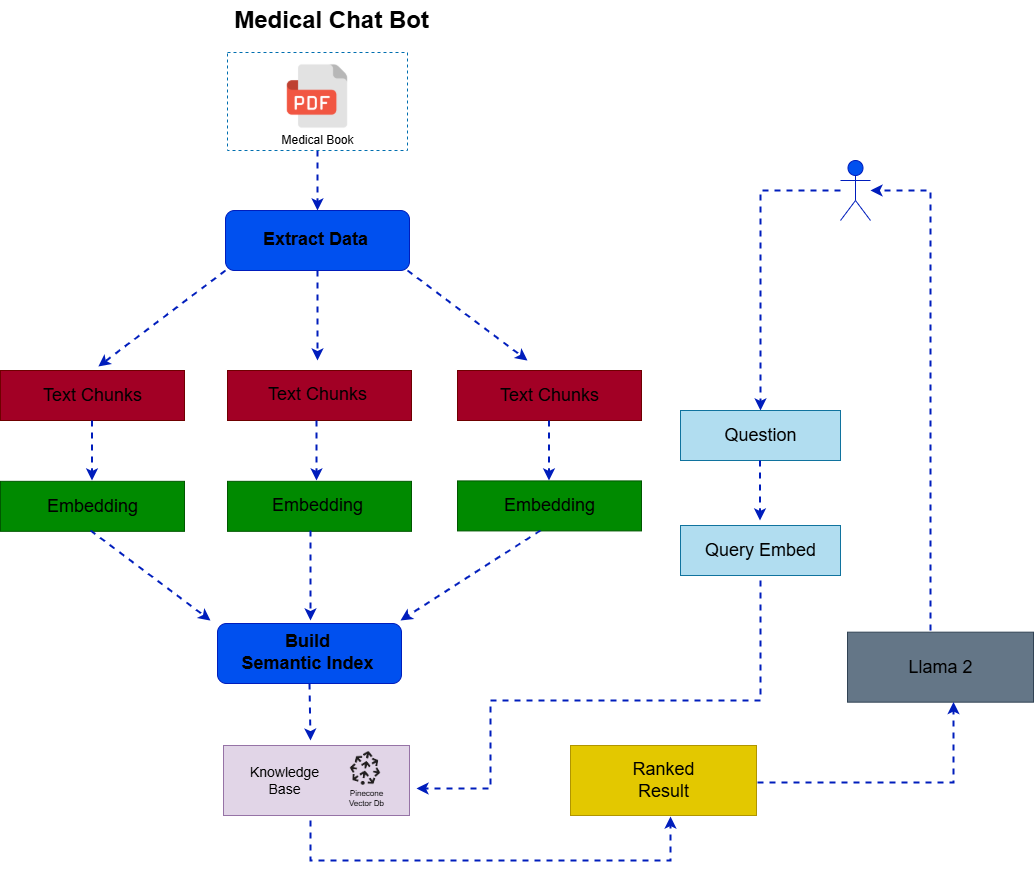

The diagram above was exported from draw.io. Its source (the exported page's mxGraphModel, read from the mxfile embedded in the PNG):
<mxGraphModel dx="1042" dy="527" grid="1" gridSize="10" guides="1" tooltips="1" connect="1" arrows="1" fold="1" page="1" pageScale="1" pageWidth="827" pageHeight="1169" math="0" shadow="0">
  <root>
    <mxCell id="0" />
    <mxCell id="1" parent="0" />
    <mxCell id="4hxBuhr8XkViG6Mt9Vn9-1" value="" style="shape=image;verticalLabelPosition=bottom;labelBackgroundColor=default;verticalAlign=top;aspect=fixed;imageAspect=0;image=https://www.iconpacks.net/icons/2/free-pdf-file-icon-3382-thumb.png;" vertex="1" parent="1">
      <mxGeometry x="291" y="80" width="72" height="72" as="geometry" />
    </mxCell>
    <mxCell id="4hxBuhr8XkViG6Mt9Vn9-2" value="Medical Chat Bot" style="text;strokeColor=none;fillColor=none;html=1;fontSize=24;fontStyle=1;verticalAlign=middle;align=center;fontColor=light-dark(#000000,#67AB9F);" vertex="1" parent="1">
      <mxGeometry x="291" y="20" width="100" height="40" as="geometry" />
    </mxCell>
    <mxCell id="4hxBuhr8XkViG6Mt9Vn9-3" value="Medical Book" style="text;strokeColor=none;fillColor=none;html=1;fontSize=12;fontStyle=0;verticalAlign=middle;align=center;" vertex="1" parent="1">
      <mxGeometry x="277" y="140" width="100" height="40" as="geometry" />
    </mxCell>
    <mxCell id="4hxBuhr8XkViG6Mt9Vn9-9" style="edgeStyle=orthogonalEdgeStyle;rounded=0;orthogonalLoop=1;jettySize=auto;html=1;exitX=0.5;exitY=1;exitDx=0;exitDy=0;fillColor=#0050ef;strokeColor=#001DBC;dashed=1;strokeWidth=2;" edge="1" parent="1" source="4hxBuhr8XkViG6Mt9Vn9-5" target="4hxBuhr8XkViG6Mt9Vn9-6">
      <mxGeometry relative="1" as="geometry" />
    </mxCell>
    <mxCell id="4hxBuhr8XkViG6Mt9Vn9-5" value="" style="rounded=0;whiteSpace=wrap;html=1;fillColor=none;strokeColor=#006EAF;fontColor=#ffffff;dashed=1;" vertex="1" parent="1">
      <mxGeometry x="237" y="72" width="180" height="98" as="geometry" />
    </mxCell>
    <mxCell id="4hxBuhr8XkViG6Mt9Vn9-12" value="" style="group" vertex="1" connectable="0" parent="1">
      <mxGeometry x="235" y="230" width="184" height="60" as="geometry" />
    </mxCell>
    <mxCell id="4hxBuhr8XkViG6Mt9Vn9-6" value="" style="rounded=1;whiteSpace=wrap;html=1;fillColor=#0050ef;fontColor=#ffffff;strokeColor=#001DBC;movable=1;resizable=1;rotatable=1;deletable=1;editable=1;locked=0;connectable=1;" vertex="1" parent="4hxBuhr8XkViG6Mt9Vn9-12">
      <mxGeometry width="184" height="60" as="geometry" />
    </mxCell>
    <mxCell id="4hxBuhr8XkViG6Mt9Vn9-7" value="Extract Data" style="text;strokeColor=none;fillColor=none;html=1;fontSize=18;fontStyle=1;verticalAlign=middle;align=center;fontColor=light-dark(#000000,#000000);movable=1;resizable=1;rotatable=1;deletable=1;editable=1;locked=0;connectable=1;" vertex="1" parent="4hxBuhr8XkViG6Mt9Vn9-12">
      <mxGeometry x="40" y="9" width="100" height="40" as="geometry" />
    </mxCell>
    <mxCell id="4hxBuhr8XkViG6Mt9Vn9-25" value="" style="endArrow=classic;html=1;rounded=0;exitX=0.5;exitY=1;exitDx=0;exitDy=0;dashed=1;strokeWidth=2;fillColor=#0050ef;strokeColor=#001DBC;" edge="1" parent="4hxBuhr8XkViG6Mt9Vn9-12" source="4hxBuhr8XkViG6Mt9Vn9-6">
      <mxGeometry width="50" height="50" relative="1" as="geometry">
        <mxPoint x="92" y="70" as="sourcePoint" />
        <mxPoint x="92" y="150" as="targetPoint" />
      </mxGeometry>
    </mxCell>
    <mxCell id="4hxBuhr8XkViG6Mt9Vn9-26" value="" style="endArrow=classic;html=1;rounded=0;strokeWidth=2;dashed=1;fillColor=#0050ef;strokeColor=#001DBC;" edge="1" parent="4hxBuhr8XkViG6Mt9Vn9-12">
      <mxGeometry width="50" height="50" relative="1" as="geometry">
        <mxPoint x="182" y="60" as="sourcePoint" />
        <mxPoint x="302" y="150" as="targetPoint" />
      </mxGeometry>
    </mxCell>
    <mxCell id="4hxBuhr8XkViG6Mt9Vn9-24" value="" style="endArrow=classic;html=1;rounded=0;entryX=0.548;entryY=-0.067;entryDx=0;entryDy=0;entryPerimeter=0;exitX=0;exitY=1;exitDx=0;exitDy=0;dashed=1;strokeWidth=2;fillColor=#0050ef;strokeColor=#001DBC;" edge="1" parent="1" source="4hxBuhr8XkViG6Mt9Vn9-6">
      <mxGeometry width="50" height="50" relative="1" as="geometry">
        <mxPoint x="207" y="300" as="sourcePoint" />
        <mxPoint x="107.83200000000011" y="385.98" as="targetPoint" />
      </mxGeometry>
    </mxCell>
    <mxCell id="4hxBuhr8XkViG6Mt9Vn9-66" value="" style="group" vertex="1" connectable="0" parent="1">
      <mxGeometry x="10" y="389.99666666666667" width="184" height="50" as="geometry" />
    </mxCell>
    <mxCell id="4hxBuhr8XkViG6Mt9Vn9-30" value="" style="group;verticalAlign=middle;fillColor=#a20025;fontColor=#ffffff;strokeColor=#6F0000;" vertex="1" connectable="0" parent="4hxBuhr8XkViG6Mt9Vn9-66">
      <mxGeometry width="184" height="50" as="geometry" />
    </mxCell>
    <mxCell id="4hxBuhr8XkViG6Mt9Vn9-65" value="Text Chunks" style="text;strokeColor=none;fillColor=none;html=1;fontSize=18;fontStyle=0;verticalAlign=middle;align=center;fontColor=light-dark(#000000,#000000);movable=1;resizable=1;rotatable=1;deletable=1;editable=1;locked=0;connectable=1;" vertex="1" parent="4hxBuhr8XkViG6Mt9Vn9-66">
      <mxGeometry x="42" y="8.333333333333314" width="100" height="33.333333333333336" as="geometry" />
    </mxCell>
    <mxCell id="4hxBuhr8XkViG6Mt9Vn9-67" value="" style="group" vertex="1" connectable="0" parent="1">
      <mxGeometry x="235" y="389.1666666666667" width="186" height="50.833333333333314" as="geometry" />
    </mxCell>
    <mxCell id="4hxBuhr8XkViG6Mt9Vn9-16" value="" style="group;verticalAlign=middle;fillColor=#a20025;fontColor=#ffffff;strokeColor=#6F0000;container=0;" vertex="1" connectable="0" parent="4hxBuhr8XkViG6Mt9Vn9-67">
      <mxGeometry x="2" y="0.8333333333333144" width="184" height="50" as="geometry" />
    </mxCell>
    <mxCell id="4hxBuhr8XkViG6Mt9Vn9-40" value="" style="group" vertex="1" connectable="0" parent="4hxBuhr8XkViG6Mt9Vn9-67">
      <mxGeometry width="184" height="50" as="geometry" />
    </mxCell>
    <mxCell id="4hxBuhr8XkViG6Mt9Vn9-18" value="Text Chunks" style="text;strokeColor=none;fillColor=none;html=1;fontSize=18;fontStyle=0;verticalAlign=middle;align=center;fontColor=light-dark(#000000,#000000);movable=1;resizable=1;rotatable=1;deletable=1;editable=1;locked=0;connectable=1;" vertex="1" parent="4hxBuhr8XkViG6Mt9Vn9-40">
      <mxGeometry x="42" y="8.333333333333332" width="100" height="33.333333333333336" as="geometry" />
    </mxCell>
    <mxCell id="4hxBuhr8XkViG6Mt9Vn9-68" value="" style="group" vertex="1" connectable="0" parent="1">
      <mxGeometry x="467" y="389.99666666666667" width="184" height="50" as="geometry" />
    </mxCell>
    <mxCell id="4hxBuhr8XkViG6Mt9Vn9-27" value="" style="group;verticalAlign=middle;fillColor=#a20025;fontColor=#ffffff;strokeColor=#6F0000;container=0;" vertex="1" connectable="0" parent="4hxBuhr8XkViG6Mt9Vn9-68">
      <mxGeometry width="184" height="50" as="geometry" />
    </mxCell>
    <mxCell id="4hxBuhr8XkViG6Mt9Vn9-64" value="Text Chunks" style="text;strokeColor=none;fillColor=none;html=1;fontSize=18;fontStyle=0;verticalAlign=middle;align=center;fontColor=light-dark(#000000,#000000);movable=1;resizable=1;rotatable=1;deletable=1;editable=1;locked=0;connectable=1;" vertex="1" parent="4hxBuhr8XkViG6Mt9Vn9-68">
      <mxGeometry x="42" y="8.333333333333314" width="100" height="33.333333333333336" as="geometry" />
    </mxCell>
    <mxCell id="4hxBuhr8XkViG6Mt9Vn9-69" value="" style="group" vertex="1" connectable="0" parent="1">
      <mxGeometry x="10" y="500.83" width="184" height="50" as="geometry" />
    </mxCell>
    <mxCell id="4hxBuhr8XkViG6Mt9Vn9-70" value="" style="group;verticalAlign=middle;fillColor=#008a00;fontColor=#ffffff;strokeColor=#005700;" vertex="1" connectable="0" parent="4hxBuhr8XkViG6Mt9Vn9-69">
      <mxGeometry width="184" height="50" as="geometry" />
    </mxCell>
    <mxCell id="4hxBuhr8XkViG6Mt9Vn9-71" value="Embedding" style="text;strokeColor=none;fillColor=none;html=1;fontSize=18;fontStyle=0;verticalAlign=middle;align=center;fontColor=light-dark(#000000,#000000);movable=1;resizable=1;rotatable=1;deletable=1;editable=1;locked=0;connectable=1;" vertex="1" parent="4hxBuhr8XkViG6Mt9Vn9-69">
      <mxGeometry x="42" y="8.333333333333314" width="100" height="33.333333333333336" as="geometry" />
    </mxCell>
    <mxCell id="4hxBuhr8XkViG6Mt9Vn9-79" value="" style="endArrow=classic;html=1;rounded=0;dashed=1;strokeWidth=2;fillColor=#0050ef;strokeColor=#001DBC;" edge="1" parent="1">
      <mxGeometry width="50" height="50" relative="1" as="geometry">
        <mxPoint x="326" y="440" as="sourcePoint" />
        <mxPoint x="326" y="500" as="targetPoint" />
      </mxGeometry>
    </mxCell>
    <mxCell id="4hxBuhr8XkViG6Mt9Vn9-80" value="" style="endArrow=classic;html=1;rounded=0;dashed=1;strokeWidth=2;fillColor=#0050ef;strokeColor=#001DBC;" edge="1" parent="1">
      <mxGeometry width="50" height="50" relative="1" as="geometry">
        <mxPoint x="558.5" y="440" as="sourcePoint" />
        <mxPoint x="558.5" y="500" as="targetPoint" />
      </mxGeometry>
    </mxCell>
    <mxCell id="4hxBuhr8XkViG6Mt9Vn9-81" value="" style="endArrow=classic;html=1;rounded=0;dashed=1;strokeWidth=2;fillColor=#0050ef;strokeColor=#001DBC;" edge="1" parent="1">
      <mxGeometry width="50" height="50" relative="1" as="geometry">
        <mxPoint x="101.5" y="440" as="sourcePoint" />
        <mxPoint x="101.5" y="500" as="targetPoint" />
      </mxGeometry>
    </mxCell>
    <mxCell id="4hxBuhr8XkViG6Mt9Vn9-76" value="" style="group;verticalAlign=middle;fillColor=#008a00;fontColor=#ffffff;strokeColor=#005700;container=0;" vertex="1" connectable="0" parent="1">
      <mxGeometry x="467" y="500.41666666666663" width="184" height="50" as="geometry" />
    </mxCell>
    <mxCell id="4hxBuhr8XkViG6Mt9Vn9-77" value="Embedding" style="text;strokeColor=none;fillColor=none;html=1;fontSize=18;fontStyle=0;verticalAlign=middle;align=center;fontColor=light-dark(#000000,#000000);movable=1;resizable=1;rotatable=1;deletable=1;editable=1;locked=0;connectable=1;" vertex="1" parent="1">
      <mxGeometry x="509" y="508.74999999999994" width="100" height="33.333333333333336" as="geometry" />
    </mxCell>
    <mxCell id="4hxBuhr8XkViG6Mt9Vn9-73" value="" style="group;verticalAlign=middle;fillColor=#008a00;fontColor=#ffffff;strokeColor=#005700;container=0;" vertex="1" connectable="0" parent="1">
      <mxGeometry x="237" y="500.8333333333333" width="184" height="50" as="geometry" />
    </mxCell>
    <mxCell id="4hxBuhr8XkViG6Mt9Vn9-74" value="" style="group" vertex="1" connectable="0" parent="1">
      <mxGeometry x="235" y="500" width="184" height="50" as="geometry" />
    </mxCell>
    <mxCell id="4hxBuhr8XkViG6Mt9Vn9-75" value="Embedding" style="text;strokeColor=none;fillColor=none;html=1;fontSize=18;fontStyle=0;verticalAlign=middle;align=center;fontColor=light-dark(#000000,#000000);movable=1;resizable=1;rotatable=1;deletable=1;editable=1;locked=0;connectable=1;" vertex="1" parent="4hxBuhr8XkViG6Mt9Vn9-74">
      <mxGeometry x="42" y="8.333333333333332" width="100" height="33.333333333333336" as="geometry" />
    </mxCell>
    <mxCell id="4hxBuhr8XkViG6Mt9Vn9-82" value="" style="group" vertex="1" connectable="0" parent="1">
      <mxGeometry x="227" y="643" width="184" height="60" as="geometry" />
    </mxCell>
    <mxCell id="4hxBuhr8XkViG6Mt9Vn9-83" value="" style="rounded=1;whiteSpace=wrap;html=1;fillColor=#0050ef;fontColor=#ffffff;strokeColor=#001DBC;movable=1;resizable=1;rotatable=1;deletable=1;editable=1;locked=0;connectable=1;" vertex="1" parent="4hxBuhr8XkViG6Mt9Vn9-82">
      <mxGeometry width="184" height="60" as="geometry" />
    </mxCell>
    <mxCell id="4hxBuhr8XkViG6Mt9Vn9-84" value="Build&lt;div&gt;Semantic Index&lt;/div&gt;" style="text;strokeColor=none;fillColor=none;html=1;fontSize=18;fontStyle=1;verticalAlign=middle;align=center;fontColor=light-dark(#000000,#000000);movable=1;resizable=1;rotatable=1;deletable=1;editable=1;locked=0;connectable=1;" vertex="1" parent="4hxBuhr8XkViG6Mt9Vn9-82">
      <mxGeometry x="40" y="9" width="100" height="40" as="geometry" />
    </mxCell>
    <mxCell id="4hxBuhr8XkViG6Mt9Vn9-87" value="" style="endArrow=classic;html=1;rounded=0;dashed=1;strokeWidth=2;fillColor=#0050ef;strokeColor=#001DBC;" edge="1" parent="1">
      <mxGeometry width="50" height="50" relative="1" as="geometry">
        <mxPoint x="320" y="550" as="sourcePoint" />
        <mxPoint x="320" y="640" as="targetPoint" />
      </mxGeometry>
    </mxCell>
    <mxCell id="4hxBuhr8XkViG6Mt9Vn9-88" value="" style="endArrow=classic;html=1;rounded=0;dashed=1;strokeWidth=2;fillColor=#0050ef;strokeColor=#001DBC;" edge="1" parent="1">
      <mxGeometry width="50" height="50" relative="1" as="geometry">
        <mxPoint x="550" y="550" as="sourcePoint" />
        <mxPoint x="410" y="640" as="targetPoint" />
      </mxGeometry>
    </mxCell>
    <mxCell id="4hxBuhr8XkViG6Mt9Vn9-89" value="" style="endArrow=classic;html=1;rounded=0;dashed=1;strokeWidth=2;fillColor=#0050ef;strokeColor=#001DBC;" edge="1" parent="1">
      <mxGeometry width="50" height="50" relative="1" as="geometry">
        <mxPoint x="100" y="550" as="sourcePoint" />
        <mxPoint x="220" y="640" as="targetPoint" />
      </mxGeometry>
    </mxCell>
    <mxCell id="4hxBuhr8XkViG6Mt9Vn9-90" value="User" style="shape=umlActor;verticalLabelPosition=bottom;verticalAlign=top;html=1;outlineConnect=0;fillColor=#0050ef;fontColor=#ffffff;strokeColor=#001DBC;" vertex="1" parent="1">
      <mxGeometry x="850" y="180" width="30" height="60" as="geometry" />
    </mxCell>
    <mxCell id="4hxBuhr8XkViG6Mt9Vn9-105" value="" style="group" vertex="1" connectable="0" parent="1">
      <mxGeometry x="233" y="765" width="192" height="70" as="geometry" />
    </mxCell>
    <mxCell id="4hxBuhr8XkViG6Mt9Vn9-102" value="" style="rounded=0;whiteSpace=wrap;html=1;fillColor=#e1d5e7;strokeColor=#9673a6;" vertex="1" parent="4hxBuhr8XkViG6Mt9Vn9-105">
      <mxGeometry width="186" height="70" as="geometry" />
    </mxCell>
    <mxCell id="4hxBuhr8XkViG6Mt9Vn9-103" value="Knowledge&lt;div&gt;Base&lt;/div&gt;" style="text;strokeColor=none;fillColor=none;html=1;fontSize=14;fontStyle=0;verticalAlign=middle;align=center;" vertex="1" parent="4hxBuhr8XkViG6Mt9Vn9-105">
      <mxGeometry x="11" y="15" width="100" height="40" as="geometry" />
    </mxCell>
    <mxCell id="4hxBuhr8XkViG6Mt9Vn9-104" value="" style="shape=image;verticalLabelPosition=bottom;labelBackgroundColor=default;verticalAlign=top;aspect=fixed;imageAspect=0;image=https://scienzai.com/wp-content/uploads/2023/12/Pinecone-Logo.png;" vertex="1" parent="4hxBuhr8XkViG6Mt9Vn9-105">
      <mxGeometry x="117" y="-2" width="50" height="50" as="geometry" />
    </mxCell>
    <mxCell id="4hxBuhr8XkViG6Mt9Vn9-107" value="Pinecone&lt;div&gt;Vector Db&lt;/div&gt;" style="text;strokeColor=none;fillColor=none;html=1;fontSize=8;fontStyle=0;verticalAlign=middle;align=center;" vertex="1" parent="4hxBuhr8XkViG6Mt9Vn9-105">
      <mxGeometry x="93" y="33" width="100" height="40" as="geometry" />
    </mxCell>
    <mxCell id="4hxBuhr8XkViG6Mt9Vn9-106" value="" style="endArrow=classic;html=1;rounded=0;exitX=0.5;exitY=1;exitDx=0;exitDy=0;dashed=1;strokeWidth=2;fillColor=#0050ef;strokeColor=#001DBC;" edge="1" parent="1">
      <mxGeometry width="50" height="50" relative="1" as="geometry">
        <mxPoint x="319" y="703" as="sourcePoint" />
        <mxPoint x="320" y="760" as="targetPoint" />
      </mxGeometry>
    </mxCell>
    <mxCell id="4hxBuhr8XkViG6Mt9Vn9-110" value="" style="endArrow=classic;html=1;rounded=0;entryX=0.5;entryY=0;entryDx=0;entryDy=0;dashed=1;strokeWidth=2;fillColor=#0050ef;strokeColor=#001DBC;" edge="1" parent="1" source="4hxBuhr8XkViG6Mt9Vn9-90" target="4hxBuhr8XkViG6Mt9Vn9-108">
      <mxGeometry width="50" height="50" relative="1" as="geometry">
        <mxPoint x="770" y="220" as="sourcePoint" />
        <mxPoint x="810" y="185" as="targetPoint" />
        <Array as="points">
          <mxPoint x="770" y="210" />
        </Array>
      </mxGeometry>
    </mxCell>
    <mxCell id="4hxBuhr8XkViG6Mt9Vn9-111" value="" style="rounded=0;whiteSpace=wrap;html=1;fillColor=#e3c800;strokeColor=#B09500;fontColor=#000000;" vertex="1" parent="1">
      <mxGeometry x="580" y="764.9966666666667" width="186" height="70" as="geometry" />
    </mxCell>
    <mxCell id="4hxBuhr8XkViG6Mt9Vn9-113" value="" style="group" vertex="1" connectable="0" parent="1">
      <mxGeometry x="690" y="430" width="160" height="50" as="geometry" />
    </mxCell>
    <mxCell id="4hxBuhr8XkViG6Mt9Vn9-108" value="" style="rounded=0;whiteSpace=wrap;html=1;fillColor=#b1ddf0;strokeColor=#10739e;" vertex="1" parent="4hxBuhr8XkViG6Mt9Vn9-113">
      <mxGeometry width="160" height="50" as="geometry" />
    </mxCell>
    <mxCell id="4hxBuhr8XkViG6Mt9Vn9-109" value="Question" style="text;strokeColor=none;fillColor=none;html=1;fontSize=18;fontStyle=0;verticalAlign=middle;align=center;fontColor=light-dark(#000000,#FFFFFF);movable=1;resizable=1;rotatable=1;deletable=1;editable=1;locked=0;connectable=1;" vertex="1" parent="4hxBuhr8XkViG6Mt9Vn9-113">
      <mxGeometry x="30" y="8.333333333333314" width="100" height="33.333333333333336" as="geometry" />
    </mxCell>
    <mxCell id="4hxBuhr8XkViG6Mt9Vn9-114" value="" style="group" vertex="1" connectable="0" parent="1">
      <mxGeometry x="690" y="545" width="160" height="50" as="geometry" />
    </mxCell>
    <mxCell id="4hxBuhr8XkViG6Mt9Vn9-115" value="" style="rounded=0;whiteSpace=wrap;html=1;fillColor=#b1ddf0;strokeColor=#10739e;" vertex="1" parent="4hxBuhr8XkViG6Mt9Vn9-114">
      <mxGeometry width="160" height="50" as="geometry" />
    </mxCell>
    <mxCell id="4hxBuhr8XkViG6Mt9Vn9-116" value="Query Embed" style="text;strokeColor=none;fillColor=none;html=1;fontSize=18;fontStyle=0;verticalAlign=middle;align=center;fontColor=light-dark(#000000,#FFFFFF);movable=1;resizable=1;rotatable=1;deletable=1;editable=1;locked=0;connectable=1;" vertex="1" parent="4hxBuhr8XkViG6Mt9Vn9-114">
      <mxGeometry x="30" y="8.333333333333314" width="100" height="33.333333333333336" as="geometry" />
    </mxCell>
    <mxCell id="4hxBuhr8XkViG6Mt9Vn9-118" value="" style="endArrow=classic;html=1;rounded=0;dashed=1;strokeWidth=2;fillColor=#0050ef;strokeColor=#001DBC;" edge="1" parent="1">
      <mxGeometry width="50" height="50" relative="1" as="geometry">
        <mxPoint x="769.5" y="480" as="sourcePoint" />
        <mxPoint x="769.5" y="540" as="targetPoint" />
      </mxGeometry>
    </mxCell>
    <mxCell id="4hxBuhr8XkViG6Mt9Vn9-119" value="" style="endArrow=classic;html=1;rounded=0;entryX=1;entryY=0.25;entryDx=0;entryDy=0;dashed=1;strokeWidth=2;fillColor=#0050ef;strokeColor=#001DBC;" edge="1" parent="1" target="4hxBuhr8XkViG6Mt9Vn9-107">
      <mxGeometry width="50" height="50" relative="1" as="geometry">
        <mxPoint x="770" y="600" as="sourcePoint" />
        <mxPoint x="490" y="670" as="targetPoint" />
        <Array as="points">
          <mxPoint x="770" y="720" />
          <mxPoint x="500" y="720" />
          <mxPoint x="500" y="808" />
        </Array>
      </mxGeometry>
    </mxCell>
    <mxCell id="4hxBuhr8XkViG6Mt9Vn9-120" value="Ranked&lt;div&gt;Result&lt;/div&gt;" style="text;strokeColor=none;fillColor=none;html=1;fontSize=18;fontStyle=0;verticalAlign=middle;align=center;fontColor=light-dark(#000000,#FFFFFF);movable=1;resizable=1;rotatable=1;deletable=1;editable=1;locked=0;connectable=1;" vertex="1" parent="1">
      <mxGeometry x="623" y="783.33" width="100" height="33.333333333333336" as="geometry" />
    </mxCell>
    <mxCell id="4hxBuhr8XkViG6Mt9Vn9-121" value="" style="rounded=0;whiteSpace=wrap;html=1;fillColor=#647687;strokeColor=#314354;fontColor=#ffffff;" vertex="1" parent="1">
      <mxGeometry x="857" y="651.6666666666666" width="186" height="70" as="geometry" />
    </mxCell>
    <mxCell id="4hxBuhr8XkViG6Mt9Vn9-122" value="Llama 2" style="text;strokeColor=none;fillColor=none;html=1;fontSize=18;fontStyle=0;verticalAlign=middle;align=center;fontColor=light-dark(#000000,#FFFFFF);movable=1;resizable=1;rotatable=1;deletable=1;editable=1;locked=0;connectable=1;" vertex="1" parent="1">
      <mxGeometry x="900" y="670" width="100" height="33.333333333333336" as="geometry" />
    </mxCell>
    <mxCell id="4hxBuhr8XkViG6Mt9Vn9-123" value="" style="endArrow=classic;html=1;rounded=0;dashed=1;strokeWidth=2;fillColor=#0050ef;strokeColor=#001DBC;" edge="1" parent="1">
      <mxGeometry width="50" height="50" relative="1" as="geometry">
        <mxPoint x="320" y="840" as="sourcePoint" />
        <mxPoint x="680" y="836" as="targetPoint" />
        <Array as="points">
          <mxPoint x="320" y="880" />
          <mxPoint x="680" y="880" />
        </Array>
      </mxGeometry>
    </mxCell>
    <mxCell id="4hxBuhr8XkViG6Mt9Vn9-124" value="" style="endArrow=classic;html=1;rounded=0;entryX=0.586;entryY=0.97;entryDx=0;entryDy=0;entryPerimeter=0;dashed=1;strokeWidth=2;fillColor=#0050ef;strokeColor=#001DBC;" edge="1" parent="1">
      <mxGeometry width="50" height="50" relative="1" as="geometry">
        <mxPoint x="767" y="802" as="sourcePoint" />
        <mxPoint x="962.9960000000001" y="721.5666666666666" as="targetPoint" />
        <Array as="points">
          <mxPoint x="963" y="802" />
        </Array>
      </mxGeometry>
    </mxCell>
    <mxCell id="4hxBuhr8XkViG6Mt9Vn9-125" value="" style="endArrow=classic;html=1;rounded=0;dashed=1;strokeWidth=2;fillColor=#0050ef;strokeColor=#001DBC;" edge="1" parent="1" target="4hxBuhr8XkViG6Mt9Vn9-90">
      <mxGeometry width="50" height="50" relative="1" as="geometry">
        <mxPoint x="940" y="650" as="sourcePoint" />
        <mxPoint x="970" y="235" as="targetPoint" />
        <Array as="points">
          <mxPoint x="940" y="210" />
        </Array>
      </mxGeometry>
    </mxCell>
  </root>
</mxGraphModel>